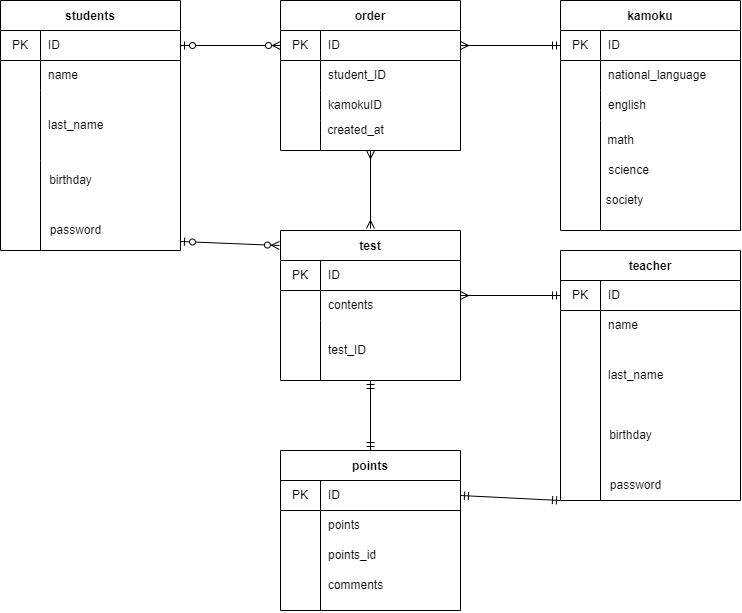

The diagram above was exported from draw.io. Its source (the exported page's mxGraphModel, read from the mxfile embedded in the PNG):
<mxGraphModel dx="860" dy="1208" grid="1" gridSize="10" guides="1" tooltips="1" connect="1" arrows="1" fold="1" page="1" pageScale="1" pageWidth="827" pageHeight="1169" math="0" shadow="0">
  <root>
    <mxCell id="0" />
    <mxCell id="1" parent="0" />
    <mxCell id="2" style="edgeStyle=none;html=1;entryX=-0.006;entryY=0.1;entryDx=0;entryDy=0;entryPerimeter=0;startArrow=ERzeroToOne;startFill=0;endArrow=ERzeroToMany;endFill=0;" edge="1" parent="1" target="44">
      <mxGeometry relative="1" as="geometry">
        <mxPoint x="180" y="251" as="sourcePoint" />
      </mxGeometry>
    </mxCell>
    <mxCell id="3" value="students" style="shape=table;startSize=30;container=1;collapsible=0;childLayout=tableLayout;fixedRows=1;rowLines=0;fontStyle=1;align=center;pointerEvents=1;" vertex="1" parent="1">
      <mxGeometry y="10" width="180" height="250" as="geometry" />
    </mxCell>
    <mxCell id="4" value="" style="shape=partialRectangle;html=1;whiteSpace=wrap;collapsible=0;dropTarget=0;pointerEvents=1;fillColor=none;top=0;left=0;bottom=1;right=0;points=[[0,0.5],[1,0.5]];portConstraint=eastwest;" vertex="1" parent="3">
      <mxGeometry y="30" width="180" height="30" as="geometry" />
    </mxCell>
    <mxCell id="5" value="PK" style="shape=partialRectangle;html=1;whiteSpace=wrap;connectable=0;fillColor=none;top=0;left=0;bottom=0;right=0;overflow=hidden;pointerEvents=1;" vertex="1" parent="4">
      <mxGeometry width="40" height="30" as="geometry">
        <mxRectangle width="40" height="30" as="alternateBounds" />
      </mxGeometry>
    </mxCell>
    <mxCell id="6" value="ID" style="shape=partialRectangle;html=1;whiteSpace=wrap;connectable=0;fillColor=none;top=0;left=0;bottom=0;right=0;align=left;spacingLeft=6;overflow=hidden;pointerEvents=1;" vertex="1" parent="4">
      <mxGeometry x="40" width="140" height="30" as="geometry">
        <mxRectangle width="140" height="30" as="alternateBounds" />
      </mxGeometry>
    </mxCell>
    <mxCell id="7" value="" style="shape=partialRectangle;html=1;whiteSpace=wrap;collapsible=0;dropTarget=0;pointerEvents=1;fillColor=none;top=0;left=0;bottom=0;right=0;points=[[0,0.5],[1,0.5]];portConstraint=eastwest;" vertex="1" parent="3">
      <mxGeometry y="60" width="180" height="30" as="geometry" />
    </mxCell>
    <mxCell id="8" value="" style="shape=partialRectangle;html=1;whiteSpace=wrap;connectable=0;fillColor=none;top=0;left=0;bottom=0;right=0;overflow=hidden;pointerEvents=1;" vertex="1" parent="7">
      <mxGeometry width="40" height="30" as="geometry">
        <mxRectangle width="40" height="30" as="alternateBounds" />
      </mxGeometry>
    </mxCell>
    <mxCell id="9" value="name" style="shape=partialRectangle;html=1;whiteSpace=wrap;connectable=0;fillColor=none;top=0;left=0;bottom=0;right=0;align=left;spacingLeft=6;overflow=hidden;pointerEvents=1;" vertex="1" parent="7">
      <mxGeometry x="40" width="140" height="30" as="geometry">
        <mxRectangle width="140" height="30" as="alternateBounds" />
      </mxGeometry>
    </mxCell>
    <mxCell id="10" value="" style="shape=partialRectangle;html=1;whiteSpace=wrap;collapsible=0;dropTarget=0;pointerEvents=1;fillColor=none;top=0;left=0;bottom=0;right=0;points=[[0,0.5],[1,0.5]];portConstraint=eastwest;" vertex="1" parent="3">
      <mxGeometry y="90" width="180" height="70" as="geometry" />
    </mxCell>
    <mxCell id="11" value="" style="shape=partialRectangle;html=1;whiteSpace=wrap;connectable=0;fillColor=none;top=0;left=0;bottom=0;right=0;overflow=hidden;pointerEvents=1;" vertex="1" parent="10">
      <mxGeometry width="40" height="70" as="geometry">
        <mxRectangle width="40" height="70" as="alternateBounds" />
      </mxGeometry>
    </mxCell>
    <mxCell id="12" value="last_name" style="shape=partialRectangle;html=1;whiteSpace=wrap;connectable=0;fillColor=none;top=0;left=0;bottom=0;right=0;align=left;spacingLeft=6;overflow=hidden;pointerEvents=1;" vertex="1" parent="10">
      <mxGeometry x="40" width="140" height="70" as="geometry">
        <mxRectangle width="140" height="70" as="alternateBounds" />
      </mxGeometry>
    </mxCell>
    <mxCell id="13" value="" style="endArrow=none;html=1;" edge="1" parent="3">
      <mxGeometry width="50" height="50" relative="1" as="geometry">
        <mxPoint x="40" y="250" as="sourcePoint" />
        <mxPoint x="40" y="160" as="targetPoint" />
      </mxGeometry>
    </mxCell>
    <mxCell id="14" style="edgeStyle=none;html=1;entryX=0.45;entryY=-0.01;entryDx=0;entryDy=0;entryPerimeter=0;startArrow=ERmany;startFill=0;endArrow=ERmany;endFill=0;" edge="1" parent="1" source="15">
      <mxGeometry relative="1" as="geometry">
        <mxPoint x="370" y="238" as="targetPoint" />
      </mxGeometry>
    </mxCell>
    <mxCell id="15" value="order" style="shape=table;startSize=30;container=1;collapsible=0;childLayout=tableLayout;fixedRows=1;rowLines=0;fontStyle=1;align=center;pointerEvents=1;" vertex="1" parent="1">
      <mxGeometry x="280" y="10" width="180" height="150" as="geometry" />
    </mxCell>
    <mxCell id="16" value="" style="shape=partialRectangle;html=1;whiteSpace=wrap;collapsible=0;dropTarget=0;pointerEvents=1;fillColor=none;top=0;left=0;bottom=1;right=0;points=[[0,0.5],[1,0.5]];portConstraint=eastwest;" vertex="1" parent="15">
      <mxGeometry y="30" width="180" height="30" as="geometry" />
    </mxCell>
    <mxCell id="17" value="PK" style="shape=partialRectangle;html=1;whiteSpace=wrap;connectable=0;fillColor=none;top=0;left=0;bottom=0;right=0;overflow=hidden;pointerEvents=1;" vertex="1" parent="16">
      <mxGeometry width="40" height="30" as="geometry">
        <mxRectangle width="40" height="30" as="alternateBounds" />
      </mxGeometry>
    </mxCell>
    <mxCell id="18" value="ID" style="shape=partialRectangle;html=1;whiteSpace=wrap;connectable=0;fillColor=none;top=0;left=0;bottom=0;right=0;align=left;spacingLeft=6;overflow=hidden;pointerEvents=1;" vertex="1" parent="16">
      <mxGeometry x="40" width="140" height="30" as="geometry">
        <mxRectangle width="140" height="30" as="alternateBounds" />
      </mxGeometry>
    </mxCell>
    <mxCell id="19" value="" style="shape=partialRectangle;html=1;whiteSpace=wrap;collapsible=0;dropTarget=0;pointerEvents=1;fillColor=none;top=0;left=0;bottom=0;right=0;points=[[0,0.5],[1,0.5]];portConstraint=eastwest;" vertex="1" parent="15">
      <mxGeometry y="60" width="180" height="30" as="geometry" />
    </mxCell>
    <mxCell id="20" value="" style="shape=partialRectangle;html=1;whiteSpace=wrap;connectable=0;fillColor=none;top=0;left=0;bottom=0;right=0;overflow=hidden;pointerEvents=1;" vertex="1" parent="19">
      <mxGeometry width="40" height="30" as="geometry">
        <mxRectangle width="40" height="30" as="alternateBounds" />
      </mxGeometry>
    </mxCell>
    <mxCell id="21" value="student_ID" style="shape=partialRectangle;html=1;whiteSpace=wrap;connectable=0;fillColor=none;top=0;left=0;bottom=0;right=0;align=left;spacingLeft=6;overflow=hidden;pointerEvents=1;" vertex="1" parent="19">
      <mxGeometry x="40" width="140" height="30" as="geometry">
        <mxRectangle width="140" height="30" as="alternateBounds" />
      </mxGeometry>
    </mxCell>
    <mxCell id="22" value="" style="shape=partialRectangle;html=1;whiteSpace=wrap;collapsible=0;dropTarget=0;pointerEvents=1;fillColor=none;top=0;left=0;bottom=0;right=0;points=[[0,0.5],[1,0.5]];portConstraint=eastwest;" vertex="1" parent="15">
      <mxGeometry y="90" width="180" height="30" as="geometry" />
    </mxCell>
    <mxCell id="23" value="" style="shape=partialRectangle;html=1;whiteSpace=wrap;connectable=0;fillColor=none;top=0;left=0;bottom=0;right=0;overflow=hidden;pointerEvents=1;" vertex="1" parent="22">
      <mxGeometry width="40" height="30" as="geometry">
        <mxRectangle width="40" height="30" as="alternateBounds" />
      </mxGeometry>
    </mxCell>
    <mxCell id="24" value="kamokuID" style="shape=partialRectangle;html=1;whiteSpace=wrap;connectable=0;fillColor=none;top=0;left=0;bottom=0;right=0;align=left;spacingLeft=6;overflow=hidden;pointerEvents=1;" vertex="1" parent="22">
      <mxGeometry x="40" width="140" height="30" as="geometry">
        <mxRectangle width="140" height="30" as="alternateBounds" />
      </mxGeometry>
    </mxCell>
    <mxCell id="25" value="kamoku" style="shape=table;startSize=30;container=1;collapsible=0;childLayout=tableLayout;fixedRows=1;rowLines=0;fontStyle=1;align=center;pointerEvents=1;" vertex="1" parent="1">
      <mxGeometry x="560" y="10" width="180" height="230" as="geometry" />
    </mxCell>
    <mxCell id="26" value="" style="shape=partialRectangle;html=1;whiteSpace=wrap;collapsible=0;dropTarget=0;pointerEvents=1;fillColor=none;top=0;left=0;bottom=1;right=0;points=[[0,0.5],[1,0.5]];portConstraint=eastwest;" vertex="1" parent="25">
      <mxGeometry y="30" width="180" height="30" as="geometry" />
    </mxCell>
    <mxCell id="27" value="PK" style="shape=partialRectangle;html=1;whiteSpace=wrap;connectable=0;fillColor=none;top=0;left=0;bottom=0;right=0;overflow=hidden;pointerEvents=1;" vertex="1" parent="26">
      <mxGeometry width="40" height="30" as="geometry">
        <mxRectangle width="40" height="30" as="alternateBounds" />
      </mxGeometry>
    </mxCell>
    <mxCell id="28" value="ID" style="shape=partialRectangle;html=1;whiteSpace=wrap;connectable=0;fillColor=none;top=0;left=0;bottom=0;right=0;align=left;spacingLeft=6;overflow=hidden;pointerEvents=1;" vertex="1" parent="26">
      <mxGeometry x="40" width="140" height="30" as="geometry">
        <mxRectangle width="140" height="30" as="alternateBounds" />
      </mxGeometry>
    </mxCell>
    <mxCell id="29" value="" style="shape=partialRectangle;html=1;whiteSpace=wrap;collapsible=0;dropTarget=0;pointerEvents=1;fillColor=none;top=0;left=0;bottom=0;right=0;points=[[0,0.5],[1,0.5]];portConstraint=eastwest;" vertex="1" parent="25">
      <mxGeometry y="60" width="180" height="30" as="geometry" />
    </mxCell>
    <mxCell id="30" value="" style="shape=partialRectangle;html=1;whiteSpace=wrap;connectable=0;fillColor=none;top=0;left=0;bottom=0;right=0;overflow=hidden;pointerEvents=1;" vertex="1" parent="29">
      <mxGeometry width="40" height="30" as="geometry">
        <mxRectangle width="40" height="30" as="alternateBounds" />
      </mxGeometry>
    </mxCell>
    <mxCell id="31" value="national_language" style="shape=partialRectangle;html=1;whiteSpace=wrap;connectable=0;fillColor=none;top=0;left=0;bottom=0;right=0;align=left;spacingLeft=6;overflow=hidden;pointerEvents=1;" vertex="1" parent="29">
      <mxGeometry x="40" width="140" height="30" as="geometry">
        <mxRectangle width="140" height="30" as="alternateBounds" />
      </mxGeometry>
    </mxCell>
    <mxCell id="32" value="" style="shape=partialRectangle;html=1;whiteSpace=wrap;collapsible=0;dropTarget=0;pointerEvents=1;fillColor=none;top=0;left=0;bottom=0;right=0;points=[[0,0.5],[1,0.5]];portConstraint=eastwest;" vertex="1" parent="25">
      <mxGeometry y="90" width="180" height="30" as="geometry" />
    </mxCell>
    <mxCell id="33" value="" style="shape=partialRectangle;html=1;whiteSpace=wrap;connectable=0;fillColor=none;top=0;left=0;bottom=0;right=0;overflow=hidden;pointerEvents=1;" vertex="1" parent="32">
      <mxGeometry width="40" height="30" as="geometry">
        <mxRectangle width="40" height="30" as="alternateBounds" />
      </mxGeometry>
    </mxCell>
    <mxCell id="34" value="english" style="shape=partialRectangle;html=1;whiteSpace=wrap;connectable=0;fillColor=none;top=0;left=0;bottom=0;right=0;align=left;spacingLeft=6;overflow=hidden;pointerEvents=1;" vertex="1" parent="32">
      <mxGeometry x="40" width="140" height="30" as="geometry">
        <mxRectangle width="140" height="30" as="alternateBounds" />
      </mxGeometry>
    </mxCell>
    <mxCell id="35" value="math" style="text;html=1;align=center;verticalAlign=middle;resizable=0;points=[];autosize=1;strokeColor=none;fillColor=none;" vertex="1" parent="1">
      <mxGeometry x="600" y="140" width="40" height="20" as="geometry" />
    </mxCell>
    <mxCell id="36" value="science" style="text;html=1;align=center;verticalAlign=middle;resizable=0;points=[];autosize=1;strokeColor=none;fillColor=none;" vertex="1" parent="1">
      <mxGeometry x="598" y="170" width="60" height="20" as="geometry" />
    </mxCell>
    <mxCell id="37" value="society" style="text;html=1;align=center;verticalAlign=middle;resizable=0;points=[];autosize=1;strokeColor=none;fillColor=none;" vertex="1" parent="1">
      <mxGeometry x="599" y="200" width="50" height="20" as="geometry" />
    </mxCell>
    <mxCell id="38" value="birthday" style="text;html=1;align=center;verticalAlign=middle;resizable=0;points=[];autosize=1;strokeColor=none;fillColor=none;" vertex="1" parent="1">
      <mxGeometry x="40" y="180" width="60" height="20" as="geometry" />
    </mxCell>
    <mxCell id="39" style="edgeStyle=none;html=1;exitX=0;exitY=0.5;exitDx=0;exitDy=0;entryX=1;entryY=0.5;entryDx=0;entryDy=0;startArrow=ERmandOne;startFill=0;endArrow=ERmany;endFill=0;" edge="1" parent="1" source="26" target="16">
      <mxGeometry relative="1" as="geometry" />
    </mxCell>
    <mxCell id="40" style="edgeStyle=none;html=1;exitX=1;exitY=0.5;exitDx=0;exitDy=0;entryX=0;entryY=0.5;entryDx=0;entryDy=0;startArrow=ERzeroToOne;startFill=0;endArrow=ERzeroToMany;endFill=0;" edge="1" parent="1" source="4" target="16">
      <mxGeometry relative="1" as="geometry" />
    </mxCell>
    <mxCell id="41" value="password" style="text;html=1;align=center;verticalAlign=middle;resizable=0;points=[];autosize=1;strokeColor=none;fillColor=none;" vertex="1" parent="1">
      <mxGeometry x="40" y="230" width="70" height="20" as="geometry" />
    </mxCell>
    <mxCell id="42" value="created_at" style="text;html=1;align=center;verticalAlign=middle;resizable=0;points=[];autosize=1;strokeColor=none;fillColor=none;" vertex="1" parent="1">
      <mxGeometry x="320" y="130" width="70" height="20" as="geometry" />
    </mxCell>
    <mxCell id="43" style="edgeStyle=none;html=1;entryX=0.5;entryY=0;entryDx=0;entryDy=0;startArrow=ERmandOne;startFill=0;endArrow=ERmandOne;endFill=0;" edge="1" parent="1" source="44" target="68">
      <mxGeometry relative="1" as="geometry" />
    </mxCell>
    <mxCell id="44" value="test" style="shape=table;startSize=30;container=1;collapsible=0;childLayout=tableLayout;fixedRows=1;rowLines=0;fontStyle=1;align=center;pointerEvents=1;" vertex="1" parent="1">
      <mxGeometry x="280" y="240" width="180" height="150" as="geometry" />
    </mxCell>
    <mxCell id="45" value="" style="shape=partialRectangle;html=1;whiteSpace=wrap;collapsible=0;dropTarget=0;pointerEvents=1;fillColor=none;top=0;left=0;bottom=1;right=0;points=[[0,0.5],[1,0.5]];portConstraint=eastwest;" vertex="1" parent="44">
      <mxGeometry y="30" width="180" height="30" as="geometry" />
    </mxCell>
    <mxCell id="46" value="PK" style="shape=partialRectangle;html=1;whiteSpace=wrap;connectable=0;fillColor=none;top=0;left=0;bottom=0;right=0;overflow=hidden;pointerEvents=1;" vertex="1" parent="45">
      <mxGeometry width="40" height="30" as="geometry">
        <mxRectangle width="40" height="30" as="alternateBounds" />
      </mxGeometry>
    </mxCell>
    <mxCell id="47" value="ID" style="shape=partialRectangle;html=1;whiteSpace=wrap;connectable=0;fillColor=none;top=0;left=0;bottom=0;right=0;align=left;spacingLeft=6;overflow=hidden;pointerEvents=1;" vertex="1" parent="45">
      <mxGeometry x="40" width="140" height="30" as="geometry">
        <mxRectangle width="140" height="30" as="alternateBounds" />
      </mxGeometry>
    </mxCell>
    <mxCell id="48" value="" style="shape=partialRectangle;html=1;whiteSpace=wrap;collapsible=0;dropTarget=0;pointerEvents=1;fillColor=none;top=0;left=0;bottom=0;right=0;points=[[0,0.5],[1,0.5]];portConstraint=eastwest;" vertex="1" parent="44">
      <mxGeometry y="60" width="180" height="30" as="geometry" />
    </mxCell>
    <mxCell id="49" value="" style="shape=partialRectangle;html=1;whiteSpace=wrap;connectable=0;fillColor=none;top=0;left=0;bottom=0;right=0;overflow=hidden;pointerEvents=1;" vertex="1" parent="48">
      <mxGeometry width="40" height="30" as="geometry">
        <mxRectangle width="40" height="30" as="alternateBounds" />
      </mxGeometry>
    </mxCell>
    <mxCell id="50" value="contents" style="shape=partialRectangle;html=1;whiteSpace=wrap;connectable=0;fillColor=none;top=0;left=0;bottom=0;right=0;align=left;spacingLeft=6;overflow=hidden;pointerEvents=1;" vertex="1" parent="48">
      <mxGeometry x="40" width="140" height="30" as="geometry">
        <mxRectangle width="140" height="30" as="alternateBounds" />
      </mxGeometry>
    </mxCell>
    <mxCell id="51" value="" style="shape=partialRectangle;html=1;whiteSpace=wrap;collapsible=0;dropTarget=0;pointerEvents=1;fillColor=none;top=0;left=0;bottom=0;right=0;points=[[0,0.5],[1,0.5]];portConstraint=eastwest;" vertex="1" parent="44">
      <mxGeometry y="90" width="180" height="60" as="geometry" />
    </mxCell>
    <mxCell id="52" value="" style="shape=partialRectangle;html=1;whiteSpace=wrap;connectable=0;fillColor=none;top=0;left=0;bottom=0;right=0;overflow=hidden;pointerEvents=1;" vertex="1" parent="51">
      <mxGeometry width="40" height="60" as="geometry">
        <mxRectangle width="40" height="60" as="alternateBounds" />
      </mxGeometry>
    </mxCell>
    <mxCell id="53" value="test_ID" style="shape=partialRectangle;html=1;whiteSpace=wrap;connectable=0;fillColor=none;top=0;left=0;bottom=0;right=0;align=left;spacingLeft=6;overflow=hidden;pointerEvents=1;" vertex="1" parent="51">
      <mxGeometry x="40" width="140" height="60" as="geometry">
        <mxRectangle width="140" height="60" as="alternateBounds" />
      </mxGeometry>
    </mxCell>
    <mxCell id="54" style="edgeStyle=none;html=1;exitX=0;exitY=1;exitDx=0;exitDy=0;entryX=1;entryY=0.5;entryDx=0;entryDy=0;startArrow=ERmandOne;startFill=0;endArrow=ERmandOne;endFill=0;" edge="1" parent="1" source="55" target="69">
      <mxGeometry relative="1" as="geometry" />
    </mxCell>
    <mxCell id="55" value="teacher" style="shape=table;startSize=30;container=1;collapsible=0;childLayout=tableLayout;fixedRows=1;rowLines=0;fontStyle=1;align=center;pointerEvents=1;" vertex="1" parent="1">
      <mxGeometry x="560" y="260" width="180" height="250" as="geometry" />
    </mxCell>
    <mxCell id="56" value="" style="shape=partialRectangle;html=1;whiteSpace=wrap;collapsible=0;dropTarget=0;pointerEvents=1;fillColor=none;top=0;left=0;bottom=1;right=0;points=[[0,0.5],[1,0.5]];portConstraint=eastwest;" vertex="1" parent="55">
      <mxGeometry y="30" width="180" height="30" as="geometry" />
    </mxCell>
    <mxCell id="57" value="PK" style="shape=partialRectangle;html=1;whiteSpace=wrap;connectable=0;fillColor=none;top=0;left=0;bottom=0;right=0;overflow=hidden;pointerEvents=1;" vertex="1" parent="56">
      <mxGeometry width="40" height="30" as="geometry">
        <mxRectangle width="40" height="30" as="alternateBounds" />
      </mxGeometry>
    </mxCell>
    <mxCell id="58" value="ID" style="shape=partialRectangle;html=1;whiteSpace=wrap;connectable=0;fillColor=none;top=0;left=0;bottom=0;right=0;align=left;spacingLeft=6;overflow=hidden;pointerEvents=1;" vertex="1" parent="56">
      <mxGeometry x="40" width="140" height="30" as="geometry">
        <mxRectangle width="140" height="30" as="alternateBounds" />
      </mxGeometry>
    </mxCell>
    <mxCell id="59" value="" style="shape=partialRectangle;html=1;whiteSpace=wrap;collapsible=0;dropTarget=0;pointerEvents=1;fillColor=none;top=0;left=0;bottom=0;right=0;points=[[0,0.5],[1,0.5]];portConstraint=eastwest;" vertex="1" parent="55">
      <mxGeometry y="60" width="180" height="30" as="geometry" />
    </mxCell>
    <mxCell id="60" value="" style="shape=partialRectangle;html=1;whiteSpace=wrap;connectable=0;fillColor=none;top=0;left=0;bottom=0;right=0;overflow=hidden;pointerEvents=1;" vertex="1" parent="59">
      <mxGeometry width="40" height="30" as="geometry">
        <mxRectangle width="40" height="30" as="alternateBounds" />
      </mxGeometry>
    </mxCell>
    <mxCell id="61" value="name" style="shape=partialRectangle;html=1;whiteSpace=wrap;connectable=0;fillColor=none;top=0;left=0;bottom=0;right=0;align=left;spacingLeft=6;overflow=hidden;pointerEvents=1;" vertex="1" parent="59">
      <mxGeometry x="40" width="140" height="30" as="geometry">
        <mxRectangle width="140" height="30" as="alternateBounds" />
      </mxGeometry>
    </mxCell>
    <mxCell id="62" value="" style="shape=partialRectangle;html=1;whiteSpace=wrap;collapsible=0;dropTarget=0;pointerEvents=1;fillColor=none;top=0;left=0;bottom=0;right=0;points=[[0,0.5],[1,0.5]];portConstraint=eastwest;" vertex="1" parent="55">
      <mxGeometry y="90" width="180" height="70" as="geometry" />
    </mxCell>
    <mxCell id="63" value="" style="shape=partialRectangle;html=1;whiteSpace=wrap;connectable=0;fillColor=none;top=0;left=0;bottom=0;right=0;overflow=hidden;pointerEvents=1;" vertex="1" parent="62">
      <mxGeometry width="40" height="70" as="geometry">
        <mxRectangle width="40" height="70" as="alternateBounds" />
      </mxGeometry>
    </mxCell>
    <mxCell id="64" value="last_name" style="shape=partialRectangle;html=1;whiteSpace=wrap;connectable=0;fillColor=none;top=0;left=0;bottom=0;right=0;align=left;spacingLeft=6;overflow=hidden;pointerEvents=1;" vertex="1" parent="62">
      <mxGeometry x="40" width="140" height="70" as="geometry">
        <mxRectangle width="140" height="70" as="alternateBounds" />
      </mxGeometry>
    </mxCell>
    <mxCell id="65" value="birthday" style="text;html=1;align=center;verticalAlign=middle;resizable=0;points=[];autosize=1;strokeColor=none;fillColor=none;" vertex="1" parent="1">
      <mxGeometry x="600" y="435" width="60" height="20" as="geometry" />
    </mxCell>
    <mxCell id="66" value="password" style="text;html=1;align=center;verticalAlign=middle;resizable=0;points=[];autosize=1;strokeColor=none;fillColor=none;" vertex="1" parent="1">
      <mxGeometry x="600" y="485" width="70" height="20" as="geometry" />
    </mxCell>
    <mxCell id="67" style="edgeStyle=none;html=1;exitX=0;exitY=0.5;exitDx=0;exitDy=0;entryX=1;entryY=0.5;entryDx=0;entryDy=0;startArrow=ERmandOne;startFill=0;endArrow=ERmany;endFill=0;" edge="1" parent="1" source="56">
      <mxGeometry relative="1" as="geometry">
        <mxPoint x="460" y="304.9999999999998" as="targetPoint" />
      </mxGeometry>
    </mxCell>
    <mxCell id="68" value="points" style="shape=table;startSize=30;container=1;collapsible=0;childLayout=tableLayout;fixedRows=1;rowLines=0;fontStyle=1;align=center;pointerEvents=1;" vertex="1" parent="1">
      <mxGeometry x="280" y="460" width="180" height="160" as="geometry" />
    </mxCell>
    <mxCell id="69" value="" style="shape=partialRectangle;html=1;whiteSpace=wrap;collapsible=0;dropTarget=0;pointerEvents=1;fillColor=none;top=0;left=0;bottom=1;right=0;points=[[0,0.5],[1,0.5]];portConstraint=eastwest;" vertex="1" parent="68">
      <mxGeometry y="30" width="180" height="30" as="geometry" />
    </mxCell>
    <mxCell id="70" value="PK" style="shape=partialRectangle;html=1;whiteSpace=wrap;connectable=0;fillColor=none;top=0;left=0;bottom=0;right=0;overflow=hidden;pointerEvents=1;" vertex="1" parent="69">
      <mxGeometry width="40" height="30" as="geometry">
        <mxRectangle width="40" height="30" as="alternateBounds" />
      </mxGeometry>
    </mxCell>
    <mxCell id="71" value="ID" style="shape=partialRectangle;html=1;whiteSpace=wrap;connectable=0;fillColor=none;top=0;left=0;bottom=0;right=0;align=left;spacingLeft=6;overflow=hidden;pointerEvents=1;" vertex="1" parent="69">
      <mxGeometry x="40" width="140" height="30" as="geometry">
        <mxRectangle width="140" height="30" as="alternateBounds" />
      </mxGeometry>
    </mxCell>
    <mxCell id="72" value="" style="shape=partialRectangle;html=1;whiteSpace=wrap;collapsible=0;dropTarget=0;pointerEvents=1;fillColor=none;top=0;left=0;bottom=0;right=0;points=[[0,0.5],[1,0.5]];portConstraint=eastwest;" vertex="1" parent="68">
      <mxGeometry y="60" width="180" height="30" as="geometry" />
    </mxCell>
    <mxCell id="73" value="" style="shape=partialRectangle;html=1;whiteSpace=wrap;connectable=0;fillColor=none;top=0;left=0;bottom=0;right=0;overflow=hidden;pointerEvents=1;" vertex="1" parent="72">
      <mxGeometry width="40" height="30" as="geometry">
        <mxRectangle width="40" height="30" as="alternateBounds" />
      </mxGeometry>
    </mxCell>
    <mxCell id="74" value="&lt;span style=&quot;text-align: center&quot;&gt;points&lt;/span&gt;" style="shape=partialRectangle;html=1;whiteSpace=wrap;connectable=0;fillColor=none;top=0;left=0;bottom=0;right=0;align=left;spacingLeft=6;overflow=hidden;pointerEvents=1;" vertex="1" parent="72">
      <mxGeometry x="40" width="140" height="30" as="geometry">
        <mxRectangle width="140" height="30" as="alternateBounds" />
      </mxGeometry>
    </mxCell>
    <mxCell id="75" value="" style="shape=partialRectangle;html=1;whiteSpace=wrap;collapsible=0;dropTarget=0;pointerEvents=1;fillColor=none;top=0;left=0;bottom=0;right=0;points=[[0,0.5],[1,0.5]];portConstraint=eastwest;" vertex="1" parent="68">
      <mxGeometry y="90" width="180" height="30" as="geometry" />
    </mxCell>
    <mxCell id="76" value="" style="shape=partialRectangle;html=1;whiteSpace=wrap;connectable=0;fillColor=none;top=0;left=0;bottom=0;right=0;overflow=hidden;pointerEvents=1;" vertex="1" parent="75">
      <mxGeometry width="40" height="30" as="geometry">
        <mxRectangle width="40" height="30" as="alternateBounds" />
      </mxGeometry>
    </mxCell>
    <mxCell id="77" value="points_id" style="shape=partialRectangle;html=1;whiteSpace=wrap;connectable=0;fillColor=none;top=0;left=0;bottom=0;right=0;align=left;spacingLeft=6;overflow=hidden;pointerEvents=1;" vertex="1" parent="75">
      <mxGeometry x="40" width="140" height="30" as="geometry">
        <mxRectangle width="140" height="30" as="alternateBounds" />
      </mxGeometry>
    </mxCell>
    <mxCell id="78" value="&lt;span&gt;comments&lt;/span&gt;" style="text;html=1;align=center;verticalAlign=middle;resizable=0;points=[];autosize=1;strokeColor=none;fillColor=none;" vertex="1" parent="1">
      <mxGeometry x="320" y="585" width="70" height="20" as="geometry" />
    </mxCell>
    <mxCell id="79" value="" style="endArrow=none;html=1;" edge="1" parent="1">
      <mxGeometry width="50" height="50" relative="1" as="geometry">
        <mxPoint x="320" y="160" as="sourcePoint" />
        <mxPoint x="320" y="130" as="targetPoint" />
      </mxGeometry>
    </mxCell>
    <mxCell id="80" value="" style="endArrow=none;html=1;" edge="1" parent="1">
      <mxGeometry width="50" height="50" relative="1" as="geometry">
        <mxPoint x="600" y="240" as="sourcePoint" />
        <mxPoint x="600" y="130" as="targetPoint" />
      </mxGeometry>
    </mxCell>
    <mxCell id="81" value="" style="endArrow=none;html=1;" edge="1" parent="1">
      <mxGeometry width="50" height="50" relative="1" as="geometry">
        <mxPoint x="600" y="509.9999999999998" as="sourcePoint" />
        <mxPoint x="600" y="290" as="targetPoint" />
      </mxGeometry>
    </mxCell>
    <mxCell id="82" value="" style="endArrow=none;html=1;" edge="1" parent="1">
      <mxGeometry width="50" height="50" relative="1" as="geometry">
        <mxPoint x="320" y="619.9999999999998" as="sourcePoint" />
        <mxPoint x="320" y="529.9999999999998" as="targetPoint" />
      </mxGeometry>
    </mxCell>
  </root>
</mxGraphModel>